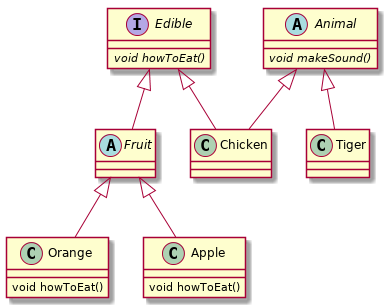

The diagram above was rendered by PlantUML. Its source (embedded in the PNG):
@startuml Animla_Edible UML
    interface Edible {
        {abstract} void howToEat()
    }
    abstract class Fruit {

    }
    abstract class Animal {
        {abstract} void makeSound()
    }
    class Orange {
        void howToEat()
    }
    class Apple {
        void howToEat()
    }
    
    Animal <|-- Chicken
    Animal <|-- Tiger
    Edible <|-- Chicken
    Edible <|-- Fruit
    Fruit <|-- Orange
    Fruit <|--Apple
@enduml